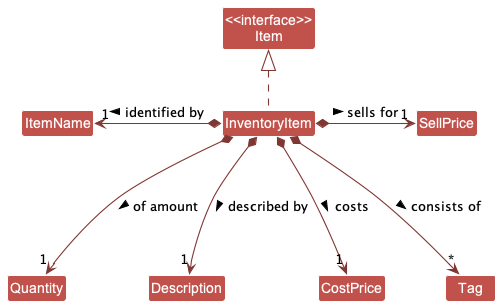

The diagram above was rendered by PlantUML. Its source (embedded in the PNG):
@startuml
!include style.puml
skinparam arrowThickness 1.1
skinparam arrowColor ITEM_MODEL_COLOR_T4
skinparam classBackgroundColor ITEM_MODEL_COLOR_T3

Class InventoryItem {}

Class ItemName
Class Quantity
Class "<<interface>>\nItem" as Item
Class InventoryItem implements Item
Class Quantity
Class Description
Class SellPrice
Class CostPrice
Class Tag

InventoryItem *--left> "1" ItemName: identified by >
InventoryItem *---> "1" Quantity: of amount >
InventoryItem *---> "1" Description: described by >
InventoryItem *--right> "1" SellPrice: sells for >
InventoryItem *---> "1" CostPrice: costs >
InventoryItem *---> "*" Tag : consists of >

@enduml